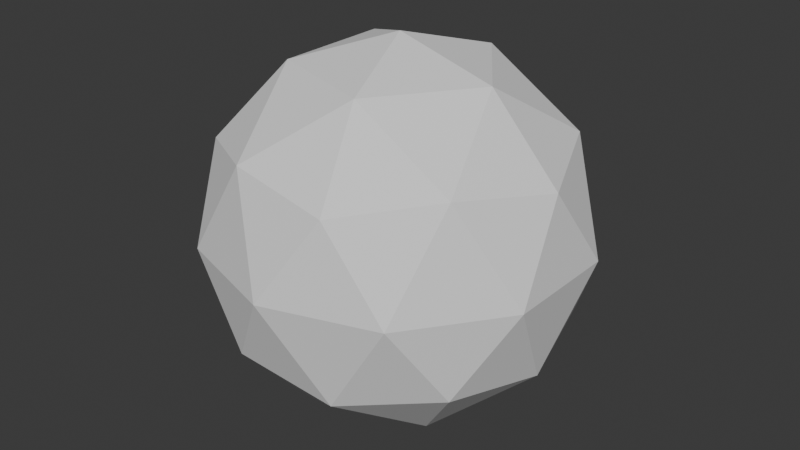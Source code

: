 # Source: snowball.blend  (saved by Blender 4.1.24; exported with 4.5.12 LTS)
import bpy
from mathutils import Matrix  # noqa: F401  (used for matrix-valued properties, if any)

bpy.ops.wm.read_factory_settings(use_empty=True)
scene = bpy.context.scene
scene.name = 'Scene'

# ---- collections
col_collection = bpy.data.collections.new('Collection'); scene.collection.children.link(col_collection)

# ---- world
world_world = bpy.data.worlds.new('World'); scene.world = world_world
world_world.use_nodes = True; world_world.node_tree.nodes.clear()
_N = world_world.node_tree.nodes; _L = world_world.node_tree.links
n0 = _N.new('ShaderNodeOutputWorld'); n0.name = 'World Output'; n0.location = (300, 300)
n1 = _N.new('ShaderNodeBackground'); n1.name = 'Background'; n1.location = (10, 300)
n1.inputs[0].default_value = (0.05088, 0.05088, 0.05088, 1.0)
_L.new(n1.outputs[0], n0.inputs[0])
n0.is_active_output = True
world_world.color = (0.05088, 0.05088, 0.05088)
world_world.use_sun_shadow = False
world_world.sun_shadow_jitter_overblur = 0.0

# ---- meshes
me_icosphere = bpy.data.meshes.new('Icosphere')
me_icosphere.from_pydata([(0.0, 0.0, -1.0), (0.7236, -0.5257, -0.4472), (-0.2764, -0.8506, -0.4472), (-0.8944, 0.0, -0.4472), (-0.2764, 0.8506, -0.4472), (0.7236, 0.5257, -0.4472), (0.2764, -0.8506, 0.4472), (-0.7236, -0.5257, 0.4472), (-0.7236, 0.5257, 0.4472), (0.2764, 0.8506, 0.4472), (0.8944, 0.0, 0.4472), (0.0, 0.0, 1.0), (-0.1625, -0.5, -0.8507), (0.4253, -0.309, -0.8507), (0.2629, -0.809, -0.5257), (0.8506, 0.0, -0.5257), (0.4253, 0.309, -0.8507), (-0.5257, 0.0, -0.8507), (-0.6882, -0.5, -0.5257), (-0.1625, 0.5, -0.8507), (-0.6882, 0.5, -0.5257), (0.2629, 0.809, -0.5257), (0.9511, -0.309, 0.0), (0.9511, 0.309, 0.0), (0.0, -1.0, 0.0), (0.5878, -0.809, 0.0), (-0.9511, -0.309, 0.0), (-0.5878, -0.809, 0.0), (-0.5878, 0.809, 0.0), (-0.9511, 0.309, 0.0), (0.5878, 0.809, 0.0), (0.0, 1.0, 0.0), (0.6882, -0.5, 0.5257), (-0.2629, -0.809, 0.5257), (-0.8506, 0.0, 0.5257), (-0.2629, 0.809, 0.5257), (0.6882, 0.5, 0.5257), (0.1625, -0.5, 0.8507), (0.5257, 0.0, 0.8507), (-0.4253, -0.309, 0.8507), (-0.4253, 0.309, 0.8507), (0.1625, 0.5, 0.8507)], [], [(0, 13, 12), (1, 13, 15), (0, 12, 17), (0, 17, 19), (0, 19, 16), (1, 15, 22), (2, 14, 24), (3, 18, 26), (4, 20, 28), (5, 21, 30), (1, 22, 25), (2, 24, 27), (3, 26, 29), (4, 28, 31), (5, 30, 23), (6, 32, 37), (7, 33, 39), (8, 34, 40), (9, 35, 41), (10, 36, 38), (38, 41, 11), (38, 36, 41), (36, 9, 41), (41, 40, 11), (41, 35, 40), (35, 8, 40), (40, 39, 11), (40, 34, 39), (34, 7, 39), (39, 37, 11), (39, 33, 37), (33, 6, 37), (37, 38, 11), (37, 32, 38), (32, 10, 38), (23, 36, 10), (23, 30, 36), (30, 9, 36), (31, 35, 9), (31, 28, 35), (28, 8, 35), (29, 34, 8), (29, 26, 34), (26, 7, 34), (27, 33, 7), (27, 24, 33), (24, 6, 33), (25, 32, 6), (25, 22, 32), (22, 10, 32), (30, 31, 9), (30, 21, 31), (21, 4, 31), (28, 29, 8), (28, 20, 29), (20, 3, 29), (26, 27, 7), (26, 18, 27), (18, 2, 27), (24, 25, 6), (24, 14, 25), (14, 1, 25), (22, 23, 10), (22, 15, 23), (15, 5, 23), (16, 21, 5), (16, 19, 21), (19, 4, 21), (19, 20, 4), (19, 17, 20), (17, 3, 20), (17, 18, 3), (17, 12, 18), (12, 2, 18), (15, 16, 5), (15, 13, 16), (13, 0, 16), (12, 14, 2), (12, 13, 14), (13, 1, 14)])
_uv = me_icosphere.uv_layers.new(name='UVMap')
_uv.uv.foreach_set('vector', [0.1818, 0.0, 0.2273, 0.07873, 0.1364, 0.07873, 0.2727, 0.1575, 0.3182, 0.07873, 0.3636, 0.1575, 0.9091, 0.0, 0.9545, 0.07873, 0.8636, 0.07873, 0.7273, 0.0, 0.7727, 0.07873, 0.6818, 0.07873, 0.5455, 0.0, 0.5909, 0.07873, 0.5, 0.07873, 0.2727, 0.1575, 0.3636, 0.1575, 0.3182, 0.2362, 0.09091, 0.1575, 0.1818, 0.1575, 0.1364, 0.2362, 0.8182, 0.1575, 0.9091, 0.1575, 0.8636, 0.2362, 0.6364, 0.1575, 0.7273, 0.1575, 0.6818, 0.2362, 0.4545, 0.1575, 0.5455, 0.1575, 0.5, 0.2362, 0.2727, 0.1575, 0.3182, 0.2362, 0.2273, 0.2362, 0.09091, 0.1575, 0.1364, 0.2362, 0.04546, 0.2362, 0.8182, 0.1575, 0.8636, 0.2362, 0.7727, 0.2362, 0.6364, 0.1575, 0.6818, 0.2362, 0.5909, 0.2362, 0.4545, 0.1575, 0.5, 0.2362, 0.4091, 0.2362, 0.1818, 0.3149, 0.2727, 0.3149, 0.2273, 0.3937, 0.0, 0.3149, 0.09091, 0.3149, 0.04546, 0.3937, 0.7273, 0.3149, 0.8182, 0.3149, 0.7727, 0.3937, 0.5455, 0.3149, 0.6364, 0.3149, 0.5909, 0.3937, 0.3636, 0.3149, 0.4545, 0.3149, 0.4091, 0.3937, 0.4091, 0.3937, 0.5, 0.3937, 0.4545, 0.4724, 0.4091, 0.3937, 0.4545, 0.3149, 0.5, 0.3937, 0.4545, 0.3149, 0.5455, 0.3149, 0.5, 0.3937, 0.5909, 0.3937, 0.6818, 0.3937, 0.6364, 0.4724, 0.5909, 0.3937, 0.6364, 0.3149, 0.6818, 0.3937, 0.6364, 0.3149, 0.7273, 0.3149, 0.6818, 0.3937, 0.7727, 0.3937, 0.8636, 0.3937, 0.8182, 0.4724, 0.7727, 0.3937, 0.8182, 0.3149, 0.8636, 0.3937, 0.8182, 0.3149, 0.9091, 0.3149, 0.8636, 0.3937, 0.04546, 0.3937, 0.1364, 0.3937, 0.09091, 0.4724, 0.04546, 0.3937, 0.09091, 0.3149, 0.1364, 0.3937, 0.09091, 0.3149, 0.1818, 0.3149, 0.1364, 0.3937, 0.2273, 0.3937, 0.3182, 0.3937, 0.2727, 0.4724, 0.2273, 0.3937, 0.2727, 0.3149, 0.3182, 0.3937, 0.2727, 0.3149, 0.3636, 0.3149, 0.3182, 0.3937, 0.4091, 0.2362, 0.4545, 0.3149, 0.3636, 0.3149, 0.4091, 0.2362, 0.5, 0.2362, 0.4545, 0.3149, 0.5, 0.2362, 0.5455, 0.3149, 0.4545, 0.3149, 0.5909, 0.2362, 0.6364, 0.3149, 0.5455, 0.3149, 0.5909, 0.2362, 0.6818, 0.2362, 0.6364, 0.3149, 0.6818, 0.2362, 0.7273, 0.3149, 0.6364, 0.3149, 0.7727, 0.2362, 0.8182, 0.3149, 0.7273, 0.3149, 0.7727, 0.2362, 0.8636, 0.2362, 0.8182, 0.3149, 0.8636, 0.2362, 0.9091, 0.3149, 0.8182, 0.3149, 0.04546, 0.2362, 0.09091, 0.3149, 0.0, 0.3149, 0.04546, 0.2362, 0.1364, 0.2362, 0.09091, 0.3149, 0.1364, 0.2362, 0.1818, 0.3149, 0.09091, 0.3149, 0.2273, 0.2362, 0.2727, 0.3149, 0.1818, 0.3149, 0.2273, 0.2362, 0.3182, 0.2362, 0.2727, 0.3149, 0.3182, 0.2362, 0.3636, 0.3149, 0.2727, 0.3149, 0.5, 0.2362, 0.5909, 0.2362, 0.5455, 0.3149, 0.5, 0.2362, 0.5455, 0.1575, 0.5909, 0.2362, 0.5455, 0.1575, 0.6364, 0.1575, 0.5909, 0.2362, 0.6818, 0.2362, 0.7727, 0.2362, 0.7273, 0.3149, 0.6818, 0.2362, 0.7273, 0.1575, 0.7727, 0.2362, 0.7273, 0.1575, 0.8182, 0.1575, 0.7727, 0.2362, 0.8636, 0.2362, 0.9545, 0.2362, 0.9091, 0.3149, 0.8636, 0.2362, 0.9091, 0.1575, 0.9545, 0.2362, 0.9091, 0.1575, 1.0, 0.1575, 0.9545, 0.2362, 0.1364, 0.2362, 0.2273, 0.2362, 0.1818, 0.3149, 0.1364, 0.2362, 0.1818, 0.1575, 0.2273, 0.2362, 0.1818, 0.1575, 0.2727, 0.1575, 0.2273, 0.2362, 0.3182, 0.2362, 0.4091, 0.2362, 0.3636, 0.3149, 0.3182, 0.2362, 0.3636, 0.1575, 0.4091, 0.2362, 0.3636, 0.1575, 0.4545, 0.1575, 0.4091, 0.2362, 0.5, 0.07873, 0.5455, 0.1575, 0.4545, 0.1575, 0.5, 0.07873, 0.5909, 0.07873, 0.5455, 0.1575, 0.5909, 0.07873, 0.6364, 0.1575, 0.5455, 0.1575, 0.6818, 0.07873, 0.7273, 0.1575, 0.6364, 0.1575, 0.6818, 0.07873, 0.7727, 0.07873, 0.7273, 0.1575, 0.7727, 0.07873, 0.8182, 0.1575, 0.7273, 0.1575, 0.8636, 0.07873, 0.9091, 0.1575, 0.8182, 0.1575, 0.8636, 0.07873, 0.9545, 0.07873, 0.9091, 0.1575, 0.9545, 0.07873, 1.0, 0.1575, 0.9091, 0.1575, 0.3636, 0.1575, 0.4091, 0.07873, 0.4545, 0.1575, 0.3636, 0.1575, 0.3182, 0.07873, 0.4091, 0.07873, 0.3182, 0.07873, 0.3636, 0.0, 0.4091, 0.07873, 0.1364, 0.07873, 0.1818, 0.1575, 0.09091, 0.1575, 0.1364, 0.07873, 0.2273, 0.07873, 0.1818, 0.1575, 0.2273, 0.07873, 0.2727, 0.1575, 0.1818, 0.1575])
me_icosphere.update()

# ---- objects
ob_icosphere = bpy.data.objects.new('Icosphere', me_icosphere)

# ---- transforms, parenting, visibility, modifiers, constraints
ob_icosphere.location = (0.0, 0.0, 0.0)

# ---- collection membership
col_collection.objects.link(ob_icosphere)

# ---- scene / render settings (as saved in the file)
scene.frame_start = 1; scene.frame_end = 250; scene.frame_set(1)
scene.render.engine = 'BLENDER_EEVEE_NEXT'
scene.cycles.sampling_pattern = 'TABULATED_SOBOL'
scene.eevee.ray_tracing_options.trace_max_roughness = 0.0
bpy.context.view_layer.update()

# ---- added for rendering (the .blend has no active camera and no usable light): camera, sun
cam_auto = bpy.data.cameras.new('AutoCamera')
cam_auto.lens = 50.0
cam_auto.sensor_width = 36.0
cam_auto.clip_end = 1000.0
ob_auto_camera = bpy.data.objects.new('AutoCamera', cam_auto)
scene.collection.objects.link(ob_auto_camera)
ob_auto_camera.location = (3.15365, -3.78438, 2.52292)
ob_auto_camera.rotation_euler = (1.09748, -7.21219e-08, 0.694738)
scene.camera = ob_auto_camera
light_auto_sun = bpy.data.lights.new('AutoSun', 'SUN')
light_auto_sun.energy = 3.0
light_auto_sun.angle = 0.0523599
ob_auto_sun = bpy.data.objects.new('AutoSun', light_auto_sun)
scene.collection.objects.link(ob_auto_sun)
ob_auto_sun.rotation_euler = (0.872665, 0.174533, 0.523599)
bpy.context.view_layer.update()

